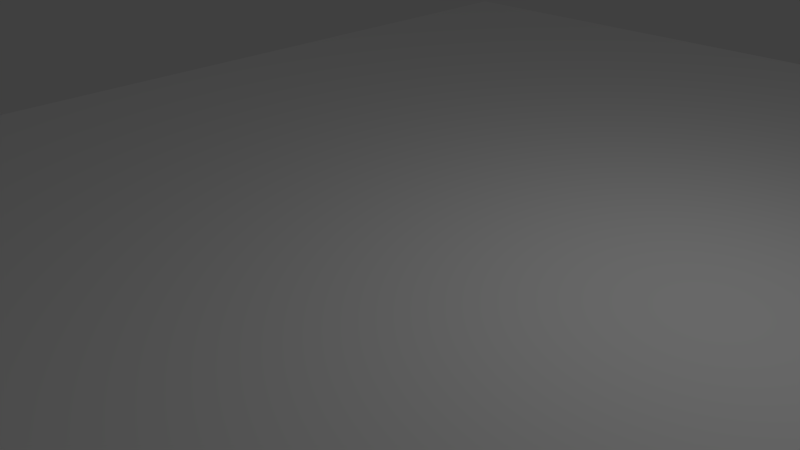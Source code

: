 # Source: magazine2.blend  (saved by Blender 2.75.0; exported with 4.5.12 LTS)
import bpy
from mathutils import Matrix  # noqa: F401  (used for matrix-valued properties, if any)

bpy.ops.wm.read_factory_settings(use_empty=True)
scene = bpy.context.scene
scene.name = 'Scene'

# ---- collections
col_collection_1 = bpy.data.collections.new('Collection 1'); scene.collection.children.link(col_collection_1)

# ---- materials (node trees are filled in below, after node groups)
mat_cover = bpy.data.materials.new('cover')
mat_cover.alpha_threshold = 0.0
mat_cover.use_transparent_shadow = False
mat_cover.diffuse_color = (1.0, 1.0, 1.0, 1.0)
mat_cover.specular_color = (0.0, 0.0, 0.0)
mat_cover.roughness = 0.5
mat_papier = bpy.data.materials.new('papier')
mat_papier.alpha_threshold = 0.0
mat_papier.use_transparent_shadow = False
mat_papier.diffuse_color = (0.9569, 0.9477, 0.8995, 1.0)
mat_papier.specular_color = (0.0, 0.0, 0.0)
mat_papier.roughness = 0.5

# ---- material node trees

# ---- world
world_world = bpy.data.worlds.new('World'); scene.world = world_world
world_world.color = (0.05088, 0.05088, 0.05088)
world_world.use_sun_shadow = False
world_world.sun_shadow_jitter_overblur = 0.0
world_world.cycles.sampling_method = 'MANUAL'
world_world.cycles.sample_map_resolution = 256

# ---- cameras
cam_camera = bpy.data.cameras.new('Camera')
cam_camera.clip_end = 100.0
cam_camera.lens = 35.0
cam_camera.sensor_width = 32.0
cam_camera.sensor_height = 18.0
cam_camera.ortho_scale = 7.314
cam_camera.dof.focus_distance = 0.0
cam_camera.dof.aperture_fstop = 128.0

# ---- lights
light_lamp = bpy.data.lights.new('Lamp', 'POINT')
light_lamp.transmission_factor = 0.0
light_lamp.cutoff_distance = 30.0
light_lamp.energy = 100.0
light_lamp.shadow_buffer_clip_start = 1.001
light_lamp.shadow_soft_size = 0.1
light_lamp.shadow_maximum_resolution = 0.006
light_lamp.use_absolute_resolution = True
light_lamp.cycles.use_multiple_importance_sampling = False

# ---- meshes
me_c1 = bpy.data.meshes.new('C1')
me_c1.from_pydata([(-7.295, 0.535, 10.3), (7.205, 0.535, 10.3), (-0.045, 0.535, 0.0), (7.205, 0.535, -10.3), (-7.295, 0.535, -10.3)], [], [(0, 1, 2), (1, 3, 2), (3, 4, 2), (4, 0, 2)])
me_c1.polygons.foreach_set('use_smooth', [True] * 4)
_k = set([(0, 1), (0, 4), (1, 3), (3, 4)])
me_c1.attributes.new('sharp_edge', 'BOOLEAN', 'EDGE').data.foreach_set('value', [ (min(e.vertices), max(e.vertices)) in _k for e in me_c1.edges])
_uv = me_c1.uv_layers.new(name='UVMap')
_uv.uv.foreach_set('vector', [-0.4824, 0.0, -0.00162, 0.0, -0.242, 0.5, -0.00162, 0.0, -0.00162, 1.0, -0.242, 0.5, -0.00162, 1.0, -0.4824, 1.0, -0.242, 0.5, -0.4824, 1.0, -0.4824, 0.0, -0.242, 0.5])
me_c1.materials.append(mat_cover)
me_c1.use_remesh_preserve_volume = False
me_c1.use_remesh_preserve_attributes = False
me_c1.use_mirror_vertex_groups = False
me_c1.update()
me_tranche = bpy.data.meshes.new('tranche')
me_tranche.from_pydata([(-7.295, -0.765, -10.3), (-7.295, -0.765, 10.3), (-7.295, -0.115, 0.0), (-7.295, 0.535, 10.3), (-7.295, 0.535, -10.3)], [], [(0, 1, 2), (1, 3, 2), (3, 4, 2), (4, 0, 2)])
me_tranche.polygons.foreach_set('use_smooth', [True] * 4)
_k = set([(0, 1), (0, 4), (1, 3), (3, 4)])
me_tranche.attributes.new('sharp_edge', 'BOOLEAN', 'EDGE').data.foreach_set('value', [ (min(e.vertices), max(e.vertices)) in _k for e in me_tranche.edges])
_uv = me_tranche.uv_layers.new(name='UVMap')
_uv.uv.foreach_set('vector', [0.4762, 1.0, 0.4762, 0.0, 0.497, 0.5, 0.4762, 0.0, 0.5178, 0.0, 0.497, 0.5, 0.5178, 0.0, 0.5178, 1.0, 0.497, 0.5, 0.5178, 1.0, 0.4762, 1.0, 0.497, 0.5])
me_tranche.materials.append(mat_cover)
me_tranche.use_remesh_preserve_volume = False
me_tranche.use_remesh_preserve_attributes = False
me_tranche.use_mirror_vertex_groups = False
me_tranche.update()
me_pages = bpy.data.meshes.new('pages')
me_pages.from_pydata([(7.205, -0.765, 10.3), (7.205, -0.765, -10.3), (7.205, -0.115, 0.0), (7.205, 0.535, -10.3), (7.205, 0.535, 10.3), (-7.295, -0.765, 10.3), (-0.045, -0.115, 10.3), (-7.295, 0.535, 10.3), (-7.295, -0.765, -10.3), (-0.045, -0.115, -10.3), (-7.295, 0.535, -10.3)], [], [(0, 1, 2), (1, 3, 2), (3, 4, 2), (4, 0, 2), (5, 0, 6), (0, 4, 6), (4, 7, 6), (7, 5, 6), (1, 8, 9), (8, 10, 9), (10, 3, 9), (3, 1, 9)])
me_pages.polygons.foreach_set('use_smooth', [True] * 12)
_k = set([(0, 1), (0, 5), (1, 8), (3, 4), (3, 10), (4, 7), (5, 7), (8, 10)])
me_pages.attributes.new('sharp_edge', 'BOOLEAN', 'EDGE').data.foreach_set('value', [ (min(e.vertices), max(e.vertices)) in _k for e in me_pages.edges])
_uv = me_pages.uv_layers.new(name='UVMap')
_uv.uv.foreach_set('vector', [-0.4824, 0.0, -0.4824, 0.0, -0.4824, 0.0, -0.4824, 0.0, -0.4824, 0.0, -0.4824, 0.0, -0.4824, 0.0, -0.4824, 0.0, -0.4824, 0.0, -0.4824, 0.0, -0.4824, 0.0, -0.4824, 0.0, -0.4824, 0.0, -0.4824, 0.0, -0.4824, 0.0, -0.4824, 0.0, -0.4824, 0.0, -0.4824, 0.0, -0.4824, 0.0, -0.4824, 0.0, -0.4824, 0.0, -0.4824, 0.0, -0.4824, 0.0, -0.4824, 0.0, -0.4824, 0.0, -0.4824, 0.0, -0.4824, 0.0, -0.4824, 0.0, -0.4824, 0.0, -0.4824, 0.0, -0.4824, 0.0, -0.4824, 0.0, -0.4824, 0.0, -0.4824, 0.0, -0.4824, 0.0, -0.4824, 0.0])
me_pages.materials.append(mat_papier)
me_pages.use_remesh_preserve_volume = False
me_pages.use_remesh_preserve_attributes = False
me_pages.use_mirror_vertex_groups = False
me_pages.update()
me_c4 = bpy.data.meshes.new('C4')
me_c4.from_pydata([(7.205, -0.765, 10.3), (-7.295, -0.765, 10.3), (-0.045, -0.765, 0.0), (7.205, -0.765, -10.3), (-7.295, -0.765, -10.3)], [], [(0, 1, 2), (3, 0, 2), (4, 3, 2), (1, 4, 2)])
me_c4.polygons.foreach_set('use_smooth', [True] * 4)
_k = set([(0, 1), (0, 3), (1, 4), (3, 4)])
me_c4.attributes.new('sharp_edge', 'BOOLEAN', 'EDGE').data.foreach_set('value', [ (min(e.vertices), max(e.vertices)) in _k for e in me_c4.edges])
_uv = me_c4.uv_layers.new(name='UVMap')
_uv.uv.foreach_set('vector', [-0.9984, 1.0, -0.5176, 1.0, -0.758, 0.5, -0.9984, 0.0, -0.9984, 1.0, -0.758, 0.5, -0.5176, 0.0, -0.9984, 0.0, -0.758, 0.5, -0.5176, 1.0, -0.5176, 0.0, -0.758, 0.5])
me_c4.materials.append(mat_cover)
me_c4.use_remesh_preserve_volume = False
me_c4.use_remesh_preserve_attributes = False
me_c4.use_mirror_vertex_groups = False
me_c4.update()

# ---- objects
ob_c1 = bpy.data.objects.new('C1', me_c1)
ob_tranche = bpy.data.objects.new('tranche', me_tranche)
ob_pages = bpy.data.objects.new('pages', me_pages)
ob_c4 = bpy.data.objects.new('C4', me_c4)
ob_lamp = bpy.data.objects.new('Lamp', light_lamp)
ob_camera = bpy.data.objects.new('Camera', cam_camera)

# ---- transforms, parenting, visibility, modifiers, constraints
ob_c1.location = (0.0, 0.0, 0.0)
ob_c1.rotation_euler = (1.571, -0.0, 0.0)
ob_c1.lineart.crease_threshold = 0.0
ob_tranche.location = (0.0, 0.0, 0.0)
ob_tranche.rotation_euler = (1.571, -0.0, 0.0)
ob_tranche.lineart.crease_threshold = 0.0
ob_pages.location = (0.0, 0.0, 0.0)
ob_pages.rotation_euler = (1.571, -0.0, 0.0)
ob_pages.lineart.crease_threshold = 0.0
ob_c4.location = (0.0, 0.0, 0.0)
ob_c4.rotation_euler = (1.571, -0.0, 0.0)
ob_c4.lineart.crease_threshold = 0.0
ob_lamp.location = (4.076, 1.005, 5.904)
ob_lamp.rotation_euler = (0.6503, 0.05522, 1.866)
ob_lamp.lock_rotations_4d = False
ob_lamp.empty_display_type = 'ARROWS'
ob_lamp.color = (0.0, 0.0, 0.0, 0.0)
ob_lamp.lineart.crease_threshold = 0.0
ob_camera.location = (7.481, -6.508, 5.344)
ob_camera.rotation_euler = (1.109, 0.01082, 0.8149)
ob_camera.lock_rotations_4d = False
ob_camera.empty_display_type = 'ARROWS'
ob_camera.color = (0.0, 0.0, 0.0, 0.0)
ob_camera.display_type = 'WIRE'
ob_camera.lineart.crease_threshold = 0.0

# ---- collection membership
col_collection_1.objects.link(ob_c1)
col_collection_1.objects.link(ob_tranche)
col_collection_1.objects.link(ob_pages)
col_collection_1.objects.link(ob_c4)
col_collection_1.objects.link(ob_lamp)
col_collection_1.objects.link(ob_camera)

# ---- scene / render settings (as saved in the file)
scene.camera = ob_camera
scene.frame_start = 1; scene.frame_end = 250; scene.frame_set(1)
scene.render.engine = 'BLENDER_EEVEE_NEXT'
scene.render.resolution_percentage = 50
scene.render.dither_intensity = 0.0
scene.cycles.use_denoising = False
scene.cycles.samples = 10
scene.cycles.sampling_pattern = 'TABULATED_SOBOL'
scene.cycles.light_sampling_threshold = 0.0
scene.cycles.use_adaptive_sampling = False
scene.cycles.use_light_tree = False
scene.cycles.blur_glossy = 0.0
scene.cycles.pixel_filter_type = 'GAUSSIAN'
scene.cycles.sample_clamp_indirect = 0.0
scene.view_settings.view_transform = 'Standard'
bpy.context.view_layer.update()
